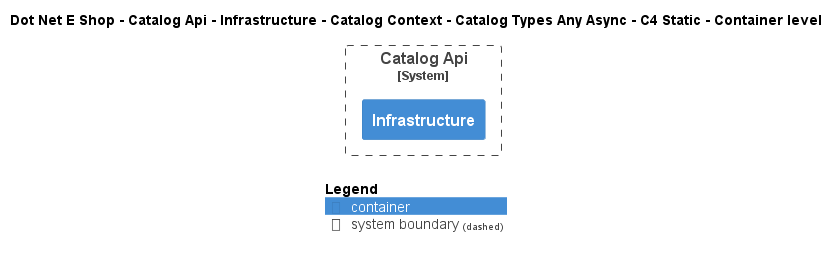

The diagram above was rendered by PlantUML. Its source (embedded in the PNG):
@startuml
!include ..\..\..\..\..\..\..\..\..\.c4s\C4_Container.puml

AddElementTag("c4interflow:lifecycle:new", $bgColor=green, $fontColor=#ffffff, $borderColor=green, $shadowing="False")
AddElementTag("c4interflow:lifecycle:changed", $bgColor=orange, $fontColor=#ffffff, $borderColor=orange, $shadowing="False")
AddElementTag("c4interflow:lifecycle:removed", $bgColor=red, $fontColor=#ffffff, $borderColor=red, $shadowing="False")

AddRelTag("c4interflow:lifecycle:new", $textColor=green, $lineColor=green)
AddRelTag("c4interflow:lifecycle:changed", $textColor=orange, $lineColor=orange)
AddRelTag("c4interflow:lifecycle:removed", $textColor=red, $lineColor=red)

SHOW_PERSON_PORTRAIT()
LAYOUT_TOP_DOWN()

skinparam linetype polyline

title Dot Net E Shop - Catalog Api - Infrastructure - Catalog Context - Catalog Types Any Async - C4 Static - Container level


System_Boundary(DotNetEShop.SoftwareSystems.CatalogApi, "Catalog Api") {
    Container(DotNetEShop.SoftwareSystems.CatalogApi.Containers.Infrastructure, "Infrastructure", "", "")
}



SHOW_LEGEND()
@enduml